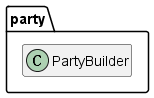

The diagram above was rendered by PlantUML. Its source (embedded in the PNG):
@startuml pkg_party
skinparam classAttributeIconSize 0
skinparam linetype ortho
hide members
top to bottom direction

package "party" {
  class PartyBuilder
}
@enduml